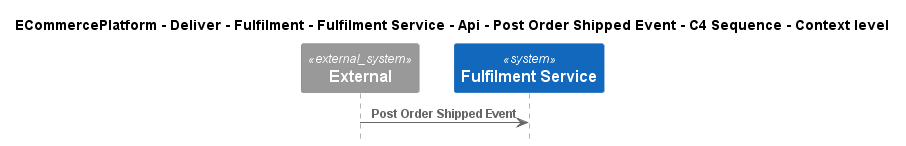

The diagram above was rendered by PlantUML. Its source (embedded in the PNG):
@startuml
!include ..\..\..\..\..\..\..\..\..\.c4s\C4_Sequence.puml

title ECommercePlatform - Deliver - Fulfilment - Fulfilment Service - Api - Post Order Shipped Event - C4 Sequence - Context level

System_Ext(C4InterFlow.SoftwareSystems.ExternalSystem, "External", "")
System(ECommercePlatform.Deliver.Fulfilment.SoftwareSystems.FulfilmentService, "Fulfilment Service", "")

Rel(C4InterFlow.SoftwareSystems.ExternalSystem, ECommercePlatform.Deliver.Fulfilment.SoftwareSystems.FulfilmentService, "Post Order Shipped Event")


@enduml